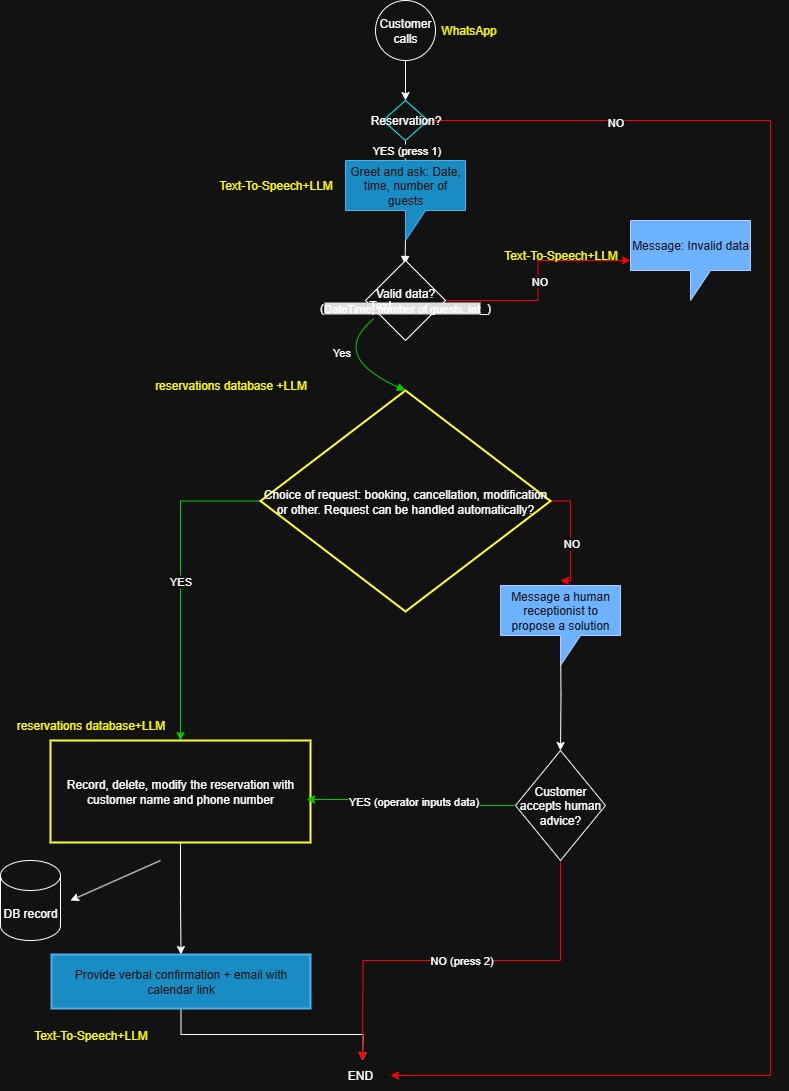

The diagram above was exported from draw.io. Its source (the exported page's mxGraphModel, read from the mxfile embedded in the PNG):
<mxGraphModel dx="1203" dy="756" grid="1" gridSize="10" guides="1" tooltips="1" connect="1" arrows="1" fold="1" page="1" pageScale="1" pageWidth="827" pageHeight="1169" math="0" shadow="0">
  <root>
    <mxCell id="L0_O5Tv52t6XNlNlRsxm-0" />
    <mxCell id="L0_O5Tv52t6XNlNlRsxm-1" parent="L0_O5Tv52t6XNlNlRsxm-0" />
    <mxCell id="L0_O5Tv52t6XNlNlRsxm-2" value="YES" style="edgeStyle=orthogonalEdgeStyle;rounded=0;orthogonalLoop=1;jettySize=auto;html=1;exitX=0;exitY=0.5;exitDx=0;exitDy=0;entryX=0.5;entryY=0;entryDx=0;entryDy=0;strokeColor=light-dark(#000000,#00CC00);" parent="L0_O5Tv52t6XNlNlRsxm-1" source="L0_O5Tv52t6XNlNlRsxm-5" target="L0_O5Tv52t6XNlNlRsxm-7" edge="1">
      <mxGeometry relative="1" as="geometry" />
    </mxCell>
    <mxCell id="L0_O5Tv52t6XNlNlRsxm-3" style="edgeStyle=orthogonalEdgeStyle;rounded=0;orthogonalLoop=1;jettySize=auto;html=1;exitX=1;exitY=0.5;exitDx=0;exitDy=0;strokeColor=light-dark(#000000,#FF0000);" parent="L0_O5Tv52t6XNlNlRsxm-1" source="L0_O5Tv52t6XNlNlRsxm-5" edge="1">
      <mxGeometry relative="1" as="geometry">
        <mxPoint x="590" y="580" as="targetPoint" />
      </mxGeometry>
    </mxCell>
    <mxCell id="L0_O5Tv52t6XNlNlRsxm-4" value="NO" style="edgeLabel;html=1;align=center;verticalAlign=middle;resizable=0;points=[];" parent="L0_O5Tv52t6XNlNlRsxm-3" vertex="1" connectable="0">
      <mxGeometry x="0.1275" relative="1" as="geometry">
        <mxPoint as="offset" />
      </mxGeometry>
    </mxCell>
    <mxCell id="L0_O5Tv52t6XNlNlRsxm-5" value="Choice of request: booking, cancellation, modification or other. Request can be handled automatically?" style="rhombus;strokeWidth=2;whiteSpace=wrap;fillStyle=solid;strokeColor=light-dark(#000000,#FFFF33);" parent="L0_O5Tv52t6XNlNlRsxm-1" vertex="1">
      <mxGeometry x="290" y="390" width="290" height="221" as="geometry" />
    </mxCell>
    <mxCell id="L0_O5Tv52t6XNlNlRsxm-6" style="edgeStyle=orthogonalEdgeStyle;rounded=0;orthogonalLoop=1;jettySize=auto;html=1;exitX=0.5;exitY=1;exitDx=0;exitDy=0;entryX=0.5;entryY=0;entryDx=0;entryDy=0;" parent="L0_O5Tv52t6XNlNlRsxm-1" source="L0_O5Tv52t6XNlNlRsxm-7" target="L0_O5Tv52t6XNlNlRsxm-11" edge="1">
      <mxGeometry relative="1" as="geometry" />
    </mxCell>
    <mxCell id="L0_O5Tv52t6XNlNlRsxm-7" value="Record, delete, modify the reservation with customer name and phone number" style="whiteSpace=wrap;strokeWidth=2;strokeColor=light-dark(#000000,#FFFF33);" parent="L0_O5Tv52t6XNlNlRsxm-1" vertex="1">
      <mxGeometry x="80" y="740" width="260" height="102" as="geometry" />
    </mxCell>
    <mxCell id="L0_O5Tv52t6XNlNlRsxm-8" style="edgeStyle=orthogonalEdgeStyle;rounded=0;orthogonalLoop=1;jettySize=auto;html=1;exitX=0.5;exitY=1;exitDx=0;exitDy=0;entryX=0.5;entryY=0;entryDx=0;entryDy=0;" parent="L0_O5Tv52t6XNlNlRsxm-1" target="L0_O5Tv52t6XNlNlRsxm-20" edge="1">
      <mxGeometry relative="1" as="geometry">
        <mxPoint x="590" y="636.5" as="sourcePoint" />
      </mxGeometry>
    </mxCell>
    <mxCell id="L0_O5Tv52t6XNlNlRsxm-10" style="edgeStyle=orthogonalEdgeStyle;rounded=0;orthogonalLoop=1;jettySize=auto;html=1;exitX=0.5;exitY=1;exitDx=0;exitDy=0;" parent="L0_O5Tv52t6XNlNlRsxm-1" source="L0_O5Tv52t6XNlNlRsxm-11" edge="1">
      <mxGeometry relative="1" as="geometry">
        <mxPoint x="392" y="1060" as="targetPoint" />
      </mxGeometry>
    </mxCell>
    <mxCell id="L0_O5Tv52t6XNlNlRsxm-11" value="Provide verbal confirmation + email with calendar link" style="whiteSpace=wrap;strokeWidth=2;strokeColor=#006EAF;fillColor=#1ba1e2;fontColor=#ffffff;" parent="L0_O5Tv52t6XNlNlRsxm-1" vertex="1">
      <mxGeometry x="81" y="954" width="259" height="54" as="geometry" />
    </mxCell>
    <mxCell id="L0_O5Tv52t6XNlNlRsxm-12" value=" YES (press 1)" style="curved=1;startArrow=none;endArrow=block;exitX=0.5;exitY=1;entryX=0.5;entryY=0;" parent="L0_O5Tv52t6XNlNlRsxm-1" source="L0_O5Tv52t6XNlNlRsxm-29" edge="1">
      <mxGeometry relative="1" as="geometry">
        <Array as="points" />
        <mxPoint x="435" y="86" as="sourcePoint" />
        <mxPoint x="435" y="160" as="targetPoint" />
      </mxGeometry>
    </mxCell>
    <mxCell id="L0_O5Tv52t6XNlNlRsxm-13" value="" style="curved=1;startArrow=none;endArrow=block;exitX=0.5;exitY=1;entryX=0.5;entryY=0;" parent="L0_O5Tv52t6XNlNlRsxm-1" edge="1">
      <mxGeometry relative="1" as="geometry">
        <Array as="points" />
        <mxPoint x="434.5" y="264" as="targetPoint" />
        <mxPoint x="435" y="238" as="sourcePoint" />
      </mxGeometry>
    </mxCell>
    <mxCell id="L0_O5Tv52t6XNlNlRsxm-14" value="" style="curved=1;startArrow=none;endArrow=block;exitX=0.38;exitY=1;entryX=0.5;entryY=0;entryDx=0;entryDy=0;strokeColor=light-dark(#000000,#00CC00);" parent="L0_O5Tv52t6XNlNlRsxm-1" target="L0_O5Tv52t6XNlNlRsxm-5" edge="1">
      <mxGeometry relative="1" as="geometry">
        <Array as="points">
          <mxPoint x="358" y="355" />
        </Array>
        <mxPoint x="403.6600000000001" y="318" as="sourcePoint" />
        <mxPoint x="396" y="391" as="targetPoint" />
      </mxGeometry>
    </mxCell>
    <mxCell id="L0_O5Tv52t6XNlNlRsxm-15" value="Yes" style="edgeLabel;html=1;align=center;verticalAlign=middle;resizable=0;points=[];" parent="L0_O5Tv52t6XNlNlRsxm-14" vertex="1" connectable="0">
      <mxGeometry x="-0.3239" y="6" relative="1" as="geometry">
        <mxPoint y="-1" as="offset" />
      </mxGeometry>
    </mxCell>
    <mxCell id="L0_O5Tv52t6XNlNlRsxm-16" style="edgeStyle=orthogonalEdgeStyle;rounded=0;orthogonalLoop=1;jettySize=auto;html=1;exitX=1;exitY=0.5;exitDx=0;exitDy=0;strokeColor=light-dark(#000000,#FF0000);" edge="1" parent="L0_O5Tv52t6XNlNlRsxm-1" source="L0_O5Tv52t6XNlNlRsxm-18" target="L0_O5Tv52t6XNlNlRsxm-22">
      <mxGeometry relative="1" as="geometry" />
    </mxCell>
    <mxCell id="L0_O5Tv52t6XNlNlRsxm-17" value="NO" style="edgeLabel;html=1;align=center;verticalAlign=middle;resizable=0;points=[];" connectable="0" vertex="1" parent="L0_O5Tv52t6XNlNlRsxm-16">
      <mxGeometry relative="1" as="geometry">
        <mxPoint x="1" y="1" as="offset" />
      </mxGeometry>
    </mxCell>
    <mxCell id="L0_O5Tv52t6XNlNlRsxm-18" value="Valid data? (&lt;span style=&quot;font-size: 11px; text-wrap-mode: nowrap; background-color: rgb(18, 18, 18);&quot;&gt;DateTime,&amp;nbsp;&lt;/span&gt;&lt;span style=&quot;font-size: 11px; text-wrap-mode: nowrap; background-color: rgb(18, 18, 18);&quot;&gt;number of guests: int&lt;/span&gt;_)" style="rhombus;whiteSpace=wrap;html=1;" vertex="1" parent="L0_O5Tv52t6XNlNlRsxm-1">
      <mxGeometry x="395" y="260" width="80" height="80" as="geometry" />
    </mxCell>
    <mxCell id="L0_O5Tv52t6XNlNlRsxm-19" value="NO (press 2)" style="edgeStyle=orthogonalEdgeStyle;rounded=0;orthogonalLoop=1;jettySize=auto;html=1;exitX=0.5;exitY=1;exitDx=0;exitDy=0;entryX=0.5;entryY=0;entryDx=0;entryDy=0;strokeColor=light-dark(#000000,#FF0000);" parent="L0_O5Tv52t6XNlNlRsxm-1" source="L0_O5Tv52t6XNlNlRsxm-20" edge="1">
      <mxGeometry relative="1" as="geometry">
        <mxPoint x="392" y="1060" as="targetPoint" />
      </mxGeometry>
    </mxCell>
    <mxCell id="L0_O5Tv52t6XNlNlRsxm-20" value="Customer accepts human advice?" style="rhombus;whiteSpace=wrap;html=1;" parent="L0_O5Tv52t6XNlNlRsxm-1" vertex="1">
      <mxGeometry x="545" y="750" width="90" height="110" as="geometry" />
    </mxCell>
    <mxCell id="L0_O5Tv52t6XNlNlRsxm-21" value="YES (operator inputs data)" style="edgeStyle=orthogonalEdgeStyle;rounded=0;orthogonalLoop=1;jettySize=auto;html=1;exitX=0;exitY=0.5;exitDx=0;exitDy=0;entryX=0.985;entryY=0.578;entryDx=0;entryDy=0;entryPerimeter=0;strokeColor=light-dark(#000000,#00CC00);" parent="L0_O5Tv52t6XNlNlRsxm-1" source="L0_O5Tv52t6XNlNlRsxm-20" target="L0_O5Tv52t6XNlNlRsxm-7" edge="1">
      <mxGeometry relative="1" as="geometry" />
    </mxCell>
    <mxCell id="L0_O5Tv52t6XNlNlRsxm-22" value="Message: Invalid data" style="shape=callout;whiteSpace=wrap;html=1;perimeter=calloutPerimeter;fillColor=#0050ef;fontColor=#ffffff;strokeColor=#001DBC;" vertex="1" parent="L0_O5Tv52t6XNlNlRsxm-1">
      <mxGeometry x="660" y="220" width="120" height="80" as="geometry" />
    </mxCell>
    <mxCell id="L0_O5Tv52t6XNlNlRsxm-23" value="END" style="text;html=1;align=center;verticalAlign=middle;whiteSpace=wrap;rounded=0;" parent="L0_O5Tv52t6XNlNlRsxm-1" vertex="1">
      <mxGeometry x="360" y="1060" width="60" height="30" as="geometry" />
    </mxCell>
    <mxCell id="L0_O5Tv52t6XNlNlRsxm-24" style="edgeStyle=orthogonalEdgeStyle;rounded=0;orthogonalLoop=1;jettySize=auto;html=1;exitX=0.5;exitY=1;exitDx=0;exitDy=0;" parent="L0_O5Tv52t6XNlNlRsxm-1" source="L0_O5Tv52t6XNlNlRsxm-25" target="L0_O5Tv52t6XNlNlRsxm-29" edge="1">
      <mxGeometry relative="1" as="geometry" />
    </mxCell>
    <mxCell id="L0_O5Tv52t6XNlNlRsxm-25" value="Customer calls" style="ellipse;whiteSpace=wrap;html=1;aspect=fixed;" parent="L0_O5Tv52t6XNlNlRsxm-1" vertex="1">
      <mxGeometry x="405" width="60" height="60" as="geometry" />
    </mxCell>
    <mxCell id="L0_O5Tv52t6XNlNlRsxm-26" style="edgeStyle=orthogonalEdgeStyle;rounded=0;orthogonalLoop=1;jettySize=auto;html=1;strokeColor=light-dark(default, #ff0505);" parent="L0_O5Tv52t6XNlNlRsxm-1" source="L0_O5Tv52t6XNlNlRsxm-29" target="L0_O5Tv52t6XNlNlRsxm-23" edge="1">
      <mxGeometry relative="1" as="geometry">
        <mxPoint x="500" y="120" as="sourcePoint" />
        <mxPoint x="802.5" y="1090" as="targetPoint" />
        <Array as="points">
          <mxPoint x="810" y="120" />
          <mxPoint x="810" y="600" />
          <mxPoint x="770" y="600" />
          <mxPoint x="770" y="1075" />
        </Array>
      </mxGeometry>
    </mxCell>
    <mxCell id="L0_O5Tv52t6XNlNlRsxm-27" style="edgeStyle=orthogonalEdgeStyle;rounded=0;orthogonalLoop=1;jettySize=auto;html=1;exitX=1;exitY=0.5;exitDx=0;exitDy=0;entryX=1;entryY=0.5;entryDx=0;entryDy=0;strokeColor=light-dark(#000000,#FF0000);" parent="L0_O5Tv52t6XNlNlRsxm-1" source="L0_O5Tv52t6XNlNlRsxm-29" target="L0_O5Tv52t6XNlNlRsxm-23" edge="1">
      <mxGeometry relative="1" as="geometry">
        <Array as="points">
          <mxPoint x="800" y="120" />
          <mxPoint x="800" y="1075" />
        </Array>
      </mxGeometry>
    </mxCell>
    <mxCell id="L0_O5Tv52t6XNlNlRsxm-28" value="NO" style="edgeLabel;html=1;align=center;verticalAlign=middle;resizable=0;points=[];" parent="L0_O5Tv52t6XNlNlRsxm-27" vertex="1" connectable="0">
      <mxGeometry x="-0.7776" y="-1" relative="1" as="geometry">
        <mxPoint as="offset" />
      </mxGeometry>
    </mxCell>
    <mxCell id="L0_O5Tv52t6XNlNlRsxm-29" value="Reservation?" style="rhombus;whiteSpace=wrap;html=1;strokeColor=light-dark(#000000,#00FFFF);" parent="L0_O5Tv52t6XNlNlRsxm-1" vertex="1">
      <mxGeometry x="412.5" y="100" width="45" height="40" as="geometry" />
    </mxCell>
    <mxCell id="L0_O5Tv52t6XNlNlRsxm-30" value="Greet and ask: Date, time, number of guests" style="shape=callout;whiteSpace=wrap;html=1;perimeter=calloutPerimeter;fillColor=#1ba1e2;fontColor=#ffffff;strokeColor=#006EAF;" parent="L0_O5Tv52t6XNlNlRsxm-1" vertex="1">
      <mxGeometry x="375" y="160" width="120" height="80" as="geometry" />
    </mxCell>
    <mxCell id="L0_O5Tv52t6XNlNlRsxm-31" style="edgeStyle=orthogonalEdgeStyle;rounded=0;orthogonalLoop=1;jettySize=auto;html=1;exitX=0.5;exitY=0;exitDx=0;exitDy=0;exitPerimeter=0;entryX=0;entryY=0;entryDx=120;entryDy=25;entryPerimeter=0;" parent="L0_O5Tv52t6XNlNlRsxm-1" source="L0_O5Tv52t6XNlNlRsxm-22" target="L0_O5Tv52t6XNlNlRsxm-30" edge="1">
      <mxGeometry relative="1" as="geometry" />
    </mxCell>
    <mxCell id="qyFb_ouHL81uc4_dCGGB-0" value="Text" style="text;html=1;align=center;verticalAlign=middle;whiteSpace=wrap;rounded=0;" parent="L0_O5Tv52t6XNlNlRsxm-1" vertex="1">
      <mxGeometry x="380" y="290" width="60" height="30" as="geometry" />
    </mxCell>
    <mxCell id="qyFb_ouHL81uc4_dCGGB-1" value="WhatsApp" style="text;html=1;align=center;verticalAlign=middle;resizable=0;points=[];autosize=1;strokeColor=none;fillColor=none;fontColor=light-dark(#000000,#FFFF00);" parent="L0_O5Tv52t6XNlNlRsxm-1" vertex="1">
      <mxGeometry x="457.5" y="15" width="80" height="30" as="geometry" />
    </mxCell>
    <mxCell id="qyFb_ouHL81uc4_dCGGB-2" value="Text-To-Speech+LLM" style="text;html=1;align=center;verticalAlign=middle;resizable=0;points=[];autosize=1;strokeColor=none;fillColor=none;fontColor=light-dark(#000000,#FFFF00);" parent="L0_O5Tv52t6XNlNlRsxm-1" vertex="1">
      <mxGeometry x="235" y="170" width="140" height="30" as="geometry" />
    </mxCell>
    <mxCell id="qyFb_ouHL81uc4_dCGGB-3" value="Text-To-Speech+LLM" style="text;html=1;align=center;verticalAlign=middle;resizable=0;points=[];autosize=1;strokeColor=none;fillColor=none;fontColor=light-dark(#000000,#FFFF00);" vertex="1" parent="L0_O5Tv52t6XNlNlRsxm-1">
      <mxGeometry x="520" y="240" width="140" height="30" as="geometry" />
    </mxCell>
    <mxCell id="psdunjYASsDnSStq7IzL-0" value="reservations database +LLM" style="text;html=1;align=center;verticalAlign=middle;resizable=0;points=[];autosize=1;strokeColor=none;fillColor=none;fontColor=light-dark(#000000,#FFFF00);" parent="L0_O5Tv52t6XNlNlRsxm-1" vertex="1">
      <mxGeometry x="170" y="370" width="180" height="30" as="geometry" />
    </mxCell>
    <mxCell id="psdunjYASsDnSStq7IzL-1" value="reservations database+LLM" style="text;html=1;align=center;verticalAlign=middle;resizable=0;points=[];autosize=1;strokeColor=none;fillColor=none;fontColor=light-dark(#000000,#FFFF00);" parent="L0_O5Tv52t6XNlNlRsxm-1" vertex="1">
      <mxGeometry x="35" y="710" width="170" height="30" as="geometry" />
    </mxCell>
    <mxCell id="psdunjYASsDnSStq7IzL-2" value="Text-To-Speech+LLM" style="text;html=1;align=center;verticalAlign=middle;resizable=0;points=[];autosize=1;strokeColor=none;fillColor=none;fontColor=light-dark(#000000,#FFFF00);" parent="L0_O5Tv52t6XNlNlRsxm-1" vertex="1">
      <mxGeometry x="50" y="1020" width="140" height="30" as="geometry" />
    </mxCell>
    <mxCell id="psdunjYASsDnSStq7IzL-3" value="Message a human receptionist to propose a solution" style="shape=callout;whiteSpace=wrap;html=1;perimeter=calloutPerimeter;fillColor=#0050ef;fontColor=#ffffff;strokeColor=#001DBC;" parent="L0_O5Tv52t6XNlNlRsxm-1" vertex="1">
      <mxGeometry x="530" y="585" width="120" height="80" as="geometry" />
    </mxCell>
    <mxCell id="M2QraUYo78tWcj-4rTug-3" value="DB record" style="shape=cylinder3;whiteSpace=wrap;html=1;boundedLbl=1;backgroundOutline=1;size=15;" vertex="1" parent="L0_O5Tv52t6XNlNlRsxm-1">
      <mxGeometry x="30" y="860" width="60" height="80" as="geometry" />
    </mxCell>
    <mxCell id="M2QraUYo78tWcj-4rTug-4" value="" style="endArrow=classic;html=1;rounded=0;" edge="1" parent="L0_O5Tv52t6XNlNlRsxm-1">
      <mxGeometry width="50" height="50" relative="1" as="geometry">
        <mxPoint x="190" y="860" as="sourcePoint" />
        <mxPoint x="100" y="900" as="targetPoint" />
      </mxGeometry>
    </mxCell>
  </root>
</mxGraphModel>